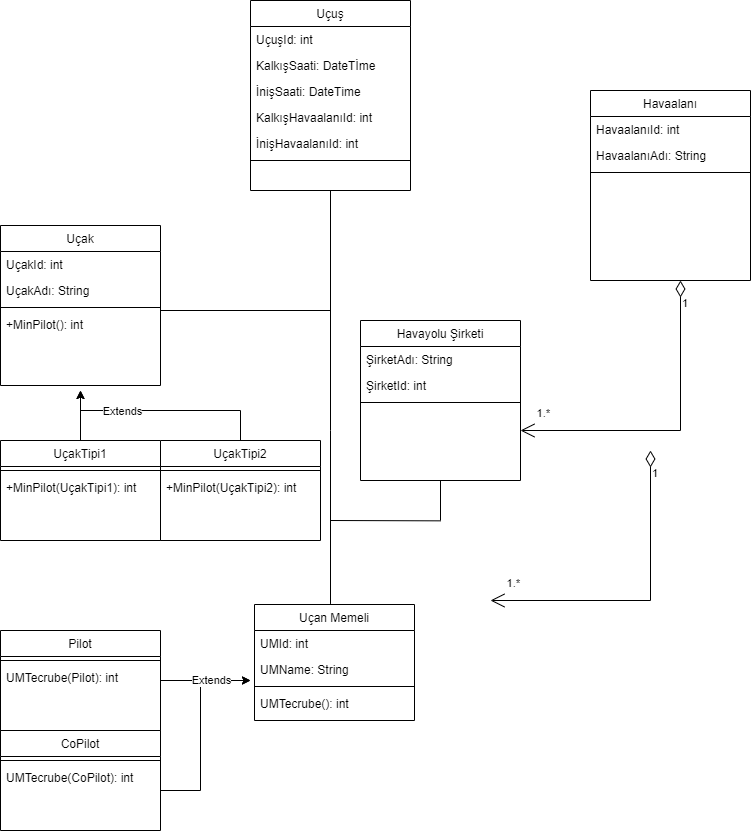

The diagram above was exported from draw.io. Its source (the exported page's mxGraphModel, read from the mxfile embedded in the PNG):
<mxGraphModel dx="637" dy="563" grid="1" gridSize="10" guides="1" tooltips="1" connect="1" arrows="1" fold="1" page="1" pageScale="1" pageWidth="827" pageHeight="1169" math="0" shadow="0">
  <root>
    <mxCell id="WIyWlLk6GJQsqaUBKTNV-0" />
    <mxCell id="WIyWlLk6GJQsqaUBKTNV-1" parent="WIyWlLk6GJQsqaUBKTNV-0" />
    <mxCell id="zkfFHV4jXpPFQw0GAbJ--17" value="Havayolu Şirketi&#10;" style="swimlane;fontStyle=0;align=center;verticalAlign=top;childLayout=stackLayout;horizontal=1;startSize=26;horizontalStack=0;resizeParent=1;resizeLast=0;collapsible=1;marginBottom=0;rounded=0;shadow=0;strokeWidth=1;" parent="WIyWlLk6GJQsqaUBKTNV-1" vertex="1">
      <mxGeometry x="360" y="330" width="160" height="160" as="geometry">
        <mxRectangle x="550" y="140" width="160" height="26" as="alternateBounds" />
      </mxGeometry>
    </mxCell>
    <mxCell id="zkfFHV4jXpPFQw0GAbJ--18" value="ŞirketAdı: String" style="text;align=left;verticalAlign=top;spacingLeft=4;spacingRight=4;overflow=hidden;rotatable=0;points=[[0,0.5],[1,0.5]];portConstraint=eastwest;" parent="zkfFHV4jXpPFQw0GAbJ--17" vertex="1">
      <mxGeometry y="26" width="160" height="26" as="geometry" />
    </mxCell>
    <mxCell id="zkfFHV4jXpPFQw0GAbJ--19" value="ŞirketId: int" style="text;align=left;verticalAlign=top;spacingLeft=4;spacingRight=4;overflow=hidden;rotatable=0;points=[[0,0.5],[1,0.5]];portConstraint=eastwest;rounded=0;shadow=0;html=0;" parent="zkfFHV4jXpPFQw0GAbJ--17" vertex="1">
      <mxGeometry y="52" width="160" height="26" as="geometry" />
    </mxCell>
    <mxCell id="zkfFHV4jXpPFQw0GAbJ--23" value="" style="line;html=1;strokeWidth=1;align=left;verticalAlign=middle;spacingTop=-1;spacingLeft=3;spacingRight=3;rotatable=0;labelPosition=right;points=[];portConstraint=eastwest;" parent="zkfFHV4jXpPFQw0GAbJ--17" vertex="1">
      <mxGeometry y="78" width="160" height="8" as="geometry" />
    </mxCell>
    <mxCell id="iH5zEjII53FVqIXyneVJ-0" value="Uçak&#10;" style="swimlane;fontStyle=0;align=center;verticalAlign=top;childLayout=stackLayout;horizontal=1;startSize=26;horizontalStack=0;resizeParent=1;resizeLast=0;collapsible=1;marginBottom=0;rounded=0;shadow=0;strokeWidth=1;" vertex="1" parent="WIyWlLk6GJQsqaUBKTNV-1">
      <mxGeometry y="235" width="160" height="160" as="geometry">
        <mxRectangle x="550" y="140" width="160" height="26" as="alternateBounds" />
      </mxGeometry>
    </mxCell>
    <mxCell id="iH5zEjII53FVqIXyneVJ-1" value="UçakId: int" style="text;align=left;verticalAlign=top;spacingLeft=4;spacingRight=4;overflow=hidden;rotatable=0;points=[[0,0.5],[1,0.5]];portConstraint=eastwest;" vertex="1" parent="iH5zEjII53FVqIXyneVJ-0">
      <mxGeometry y="26" width="160" height="26" as="geometry" />
    </mxCell>
    <mxCell id="iH5zEjII53FVqIXyneVJ-2" value="UçakAdı: String" style="text;align=left;verticalAlign=top;spacingLeft=4;spacingRight=4;overflow=hidden;rotatable=0;points=[[0,0.5],[1,0.5]];portConstraint=eastwest;rounded=0;shadow=0;html=0;" vertex="1" parent="iH5zEjII53FVqIXyneVJ-0">
      <mxGeometry y="52" width="160" height="26" as="geometry" />
    </mxCell>
    <mxCell id="iH5zEjII53FVqIXyneVJ-6" value="" style="line;html=1;strokeWidth=1;align=left;verticalAlign=middle;spacingTop=-1;spacingLeft=3;spacingRight=3;rotatable=0;labelPosition=right;points=[];portConstraint=eastwest;" vertex="1" parent="iH5zEjII53FVqIXyneVJ-0">
      <mxGeometry y="78" width="160" height="8" as="geometry" />
    </mxCell>
    <mxCell id="iH5zEjII53FVqIXyneVJ-7" value="+MinPilot(): int" style="text;align=left;verticalAlign=top;spacingLeft=4;spacingRight=4;overflow=hidden;rotatable=0;points=[[0,0.5],[1,0.5]];portConstraint=eastwest;" vertex="1" parent="iH5zEjII53FVqIXyneVJ-0">
      <mxGeometry y="86" width="160" height="26" as="geometry" />
    </mxCell>
    <mxCell id="iH5zEjII53FVqIXyneVJ-9" value="Uçuş&#10;" style="swimlane;fontStyle=0;align=center;verticalAlign=top;childLayout=stackLayout;horizontal=1;startSize=26;horizontalStack=0;resizeParent=1;resizeLast=0;collapsible=1;marginBottom=0;rounded=0;shadow=0;strokeWidth=1;" vertex="1" parent="WIyWlLk6GJQsqaUBKTNV-1">
      <mxGeometry x="250" y="10" width="160" height="190" as="geometry">
        <mxRectangle y="290" width="160" height="26" as="alternateBounds" />
      </mxGeometry>
    </mxCell>
    <mxCell id="iH5zEjII53FVqIXyneVJ-10" value="UçuşId: int" style="text;align=left;verticalAlign=top;spacingLeft=4;spacingRight=4;overflow=hidden;rotatable=0;points=[[0,0.5],[1,0.5]];portConstraint=eastwest;" vertex="1" parent="iH5zEjII53FVqIXyneVJ-9">
      <mxGeometry y="26" width="160" height="26" as="geometry" />
    </mxCell>
    <mxCell id="iH5zEjII53FVqIXyneVJ-11" value="KalkışSaati: DateTİme" style="text;align=left;verticalAlign=top;spacingLeft=4;spacingRight=4;overflow=hidden;rotatable=0;points=[[0,0.5],[1,0.5]];portConstraint=eastwest;rounded=0;shadow=0;html=0;" vertex="1" parent="iH5zEjII53FVqIXyneVJ-9">
      <mxGeometry y="52" width="160" height="26" as="geometry" />
    </mxCell>
    <mxCell id="iH5zEjII53FVqIXyneVJ-12" value="İnişSaati: DateTime" style="text;align=left;verticalAlign=top;spacingLeft=4;spacingRight=4;overflow=hidden;rotatable=0;points=[[0,0.5],[1,0.5]];portConstraint=eastwest;rounded=0;shadow=0;html=0;" vertex="1" parent="iH5zEjII53FVqIXyneVJ-9">
      <mxGeometry y="78" width="160" height="26" as="geometry" />
    </mxCell>
    <mxCell id="iH5zEjII53FVqIXyneVJ-13" value="KalkışHavaalanıId: int" style="text;align=left;verticalAlign=top;spacingLeft=4;spacingRight=4;overflow=hidden;rotatable=0;points=[[0,0.5],[1,0.5]];portConstraint=eastwest;rounded=0;shadow=0;html=0;" vertex="1" parent="iH5zEjII53FVqIXyneVJ-9">
      <mxGeometry y="104" width="160" height="26" as="geometry" />
    </mxCell>
    <mxCell id="iH5zEjII53FVqIXyneVJ-14" value="İnişHavaalanıId: int" style="text;align=left;verticalAlign=top;spacingLeft=4;spacingRight=4;overflow=hidden;rotatable=0;points=[[0,0.5],[1,0.5]];portConstraint=eastwest;rounded=0;shadow=0;html=0;" vertex="1" parent="iH5zEjII53FVqIXyneVJ-9">
      <mxGeometry y="130" width="160" height="26" as="geometry" />
    </mxCell>
    <mxCell id="iH5zEjII53FVqIXyneVJ-15" value="" style="line;html=1;strokeWidth=1;align=left;verticalAlign=middle;spacingTop=-1;spacingLeft=3;spacingRight=3;rotatable=0;labelPosition=right;points=[];portConstraint=eastwest;" vertex="1" parent="iH5zEjII53FVqIXyneVJ-9">
      <mxGeometry y="156" width="160" height="8" as="geometry" />
    </mxCell>
    <mxCell id="iH5zEjII53FVqIXyneVJ-18" value="Havaalanı" style="swimlane;fontStyle=0;align=center;verticalAlign=top;childLayout=stackLayout;horizontal=1;startSize=26;horizontalStack=0;resizeParent=1;resizeLast=0;collapsible=1;marginBottom=0;rounded=0;shadow=0;strokeWidth=1;" vertex="1" parent="WIyWlLk6GJQsqaUBKTNV-1">
      <mxGeometry x="590" y="100" width="160" height="190" as="geometry">
        <mxRectangle x="550" y="140" width="160" height="26" as="alternateBounds" />
      </mxGeometry>
    </mxCell>
    <mxCell id="iH5zEjII53FVqIXyneVJ-19" value="HavaalanıId: int" style="text;align=left;verticalAlign=top;spacingLeft=4;spacingRight=4;overflow=hidden;rotatable=0;points=[[0,0.5],[1,0.5]];portConstraint=eastwest;" vertex="1" parent="iH5zEjII53FVqIXyneVJ-18">
      <mxGeometry y="26" width="160" height="26" as="geometry" />
    </mxCell>
    <mxCell id="iH5zEjII53FVqIXyneVJ-20" value="HavaalanıAdı: String" style="text;align=left;verticalAlign=top;spacingLeft=4;spacingRight=4;overflow=hidden;rotatable=0;points=[[0,0.5],[1,0.5]];portConstraint=eastwest;rounded=0;shadow=0;html=0;" vertex="1" parent="iH5zEjII53FVqIXyneVJ-18">
      <mxGeometry y="52" width="160" height="26" as="geometry" />
    </mxCell>
    <mxCell id="iH5zEjII53FVqIXyneVJ-24" value="" style="line;html=1;strokeWidth=1;align=left;verticalAlign=middle;spacingTop=-1;spacingLeft=3;spacingRight=3;rotatable=0;labelPosition=right;points=[];portConstraint=eastwest;" vertex="1" parent="iH5zEjII53FVqIXyneVJ-18">
      <mxGeometry y="78" width="160" height="8" as="geometry" />
    </mxCell>
    <mxCell id="iH5zEjII53FVqIXyneVJ-27" value="Uçan Memeli" style="swimlane;fontStyle=0;align=center;verticalAlign=top;childLayout=stackLayout;horizontal=1;startSize=26;horizontalStack=0;resizeParent=1;resizeLast=0;collapsible=1;marginBottom=0;rounded=0;shadow=0;strokeWidth=1;" vertex="1" parent="WIyWlLk6GJQsqaUBKTNV-1">
      <mxGeometry x="254" y="614" width="160" height="116" as="geometry">
        <mxRectangle x="550" y="140" width="160" height="26" as="alternateBounds" />
      </mxGeometry>
    </mxCell>
    <mxCell id="iH5zEjII53FVqIXyneVJ-28" value="UMId: int" style="text;align=left;verticalAlign=top;spacingLeft=4;spacingRight=4;overflow=hidden;rotatable=0;points=[[0,0.5],[1,0.5]];portConstraint=eastwest;" vertex="1" parent="iH5zEjII53FVqIXyneVJ-27">
      <mxGeometry y="26" width="160" height="26" as="geometry" />
    </mxCell>
    <mxCell id="iH5zEjII53FVqIXyneVJ-29" value="UMName: String" style="text;align=left;verticalAlign=top;spacingLeft=4;spacingRight=4;overflow=hidden;rotatable=0;points=[[0,0.5],[1,0.5]];portConstraint=eastwest;rounded=0;shadow=0;html=0;" vertex="1" parent="iH5zEjII53FVqIXyneVJ-27">
      <mxGeometry y="52" width="160" height="26" as="geometry" />
    </mxCell>
    <mxCell id="iH5zEjII53FVqIXyneVJ-33" value="" style="line;html=1;strokeWidth=1;align=left;verticalAlign=middle;spacingTop=-1;spacingLeft=3;spacingRight=3;rotatable=0;labelPosition=right;points=[];portConstraint=eastwest;" vertex="1" parent="iH5zEjII53FVqIXyneVJ-27">
      <mxGeometry y="78" width="160" height="8" as="geometry" />
    </mxCell>
    <mxCell id="iH5zEjII53FVqIXyneVJ-56" value="UMTecrube(): int" style="text;align=left;verticalAlign=top;spacingLeft=4;spacingRight=4;overflow=hidden;rotatable=0;points=[[0,0.5],[1,0.5]];portConstraint=eastwest;rounded=0;shadow=0;html=0;" vertex="1" parent="iH5zEjII53FVqIXyneVJ-27">
      <mxGeometry y="86" width="160" height="26" as="geometry" />
    </mxCell>
    <mxCell id="iH5zEjII53FVqIXyneVJ-36" value="CoPilot" style="swimlane;fontStyle=0;align=center;verticalAlign=top;childLayout=stackLayout;horizontal=1;startSize=26;horizontalStack=0;resizeParent=1;resizeLast=0;collapsible=1;marginBottom=0;rounded=0;shadow=0;strokeWidth=1;" vertex="1" parent="WIyWlLk6GJQsqaUBKTNV-1">
      <mxGeometry y="740" width="160" height="100" as="geometry">
        <mxRectangle x="550" y="140" width="160" height="26" as="alternateBounds" />
      </mxGeometry>
    </mxCell>
    <mxCell id="iH5zEjII53FVqIXyneVJ-42" value="" style="line;html=1;strokeWidth=1;align=left;verticalAlign=middle;spacingTop=-1;spacingLeft=3;spacingRight=3;rotatable=0;labelPosition=right;points=[];portConstraint=eastwest;" vertex="1" parent="iH5zEjII53FVqIXyneVJ-36">
      <mxGeometry y="26" width="160" height="8" as="geometry" />
    </mxCell>
    <mxCell id="iH5zEjII53FVqIXyneVJ-55" value="UMTecrube(CoPilot): int" style="text;align=left;verticalAlign=top;spacingLeft=4;spacingRight=4;overflow=hidden;rotatable=0;points=[[0,0.5],[1,0.5]];portConstraint=eastwest;rounded=0;shadow=0;html=0;" vertex="1" parent="iH5zEjII53FVqIXyneVJ-36">
      <mxGeometry y="34" width="160" height="26" as="geometry" />
    </mxCell>
    <mxCell id="iH5zEjII53FVqIXyneVJ-45" value="Pilot&#10;" style="swimlane;fontStyle=0;align=center;verticalAlign=top;childLayout=stackLayout;horizontal=1;startSize=26;horizontalStack=0;resizeParent=1;resizeLast=0;collapsible=1;marginBottom=0;rounded=0;shadow=0;strokeWidth=1;" vertex="1" parent="WIyWlLk6GJQsqaUBKTNV-1">
      <mxGeometry y="640" width="160" height="100" as="geometry">
        <mxRectangle x="550" y="140" width="160" height="26" as="alternateBounds" />
      </mxGeometry>
    </mxCell>
    <mxCell id="iH5zEjII53FVqIXyneVJ-51" value="" style="line;html=1;strokeWidth=1;align=left;verticalAlign=middle;spacingTop=-1;spacingLeft=3;spacingRight=3;rotatable=0;labelPosition=right;points=[];portConstraint=eastwest;" vertex="1" parent="iH5zEjII53FVqIXyneVJ-45">
      <mxGeometry y="26" width="160" height="8" as="geometry" />
    </mxCell>
    <mxCell id="iH5zEjII53FVqIXyneVJ-54" value="UMTecrube(Pilot): int" style="text;align=left;verticalAlign=top;spacingLeft=4;spacingRight=4;overflow=hidden;rotatable=0;points=[[0,0.5],[1,0.5]];portConstraint=eastwest;rounded=0;shadow=0;html=0;" vertex="1" parent="iH5zEjII53FVqIXyneVJ-45">
      <mxGeometry y="34" width="160" height="26" as="geometry" />
    </mxCell>
    <mxCell id="iH5zEjII53FVqIXyneVJ-58" value="" style="endArrow=open;html=1;endSize=12;startArrow=diamondThin;startSize=14;startFill=0;edgeStyle=orthogonalEdgeStyle;rounded=0;" edge="1" parent="WIyWlLk6GJQsqaUBKTNV-1">
      <mxGeometry y="10" relative="1" as="geometry">
        <mxPoint x="680" y="290" as="sourcePoint" />
        <mxPoint x="520" y="440" as="targetPoint" />
        <Array as="points">
          <mxPoint x="680" y="440" />
        </Array>
        <mxPoint as="offset" />
      </mxGeometry>
    </mxCell>
    <mxCell id="iH5zEjII53FVqIXyneVJ-59" value="1" style="edgeLabel;resizable=0;html=1;align=left;verticalAlign=top;" connectable="0" vertex="1" parent="iH5zEjII53FVqIXyneVJ-58">
      <mxGeometry x="-1" relative="1" as="geometry">
        <mxPoint y="10" as="offset" />
      </mxGeometry>
    </mxCell>
    <mxCell id="iH5zEjII53FVqIXyneVJ-60" value="1.*" style="edgeLabel;resizable=0;html=1;align=right;verticalAlign=top;rotation=0;" connectable="0" vertex="1" parent="iH5zEjII53FVqIXyneVJ-58">
      <mxGeometry x="1" relative="1" as="geometry">
        <mxPoint x="30" y="-30" as="offset" />
      </mxGeometry>
    </mxCell>
    <mxCell id="iH5zEjII53FVqIXyneVJ-65" style="edgeStyle=none;rounded=0;orthogonalLoop=1;jettySize=auto;html=1;" edge="1" parent="WIyWlLk6GJQsqaUBKTNV-1">
      <mxGeometry relative="1" as="geometry">
        <mxPoint x="250" y="690" as="targetPoint" />
        <mxPoint x="160" y="690" as="sourcePoint" />
        <Array as="points">
          <mxPoint x="200" y="690" />
        </Array>
      </mxGeometry>
    </mxCell>
    <mxCell id="iH5zEjII53FVqIXyneVJ-66" style="edgeStyle=none;rounded=0;orthogonalLoop=1;jettySize=auto;html=1;" edge="1" parent="WIyWlLk6GJQsqaUBKTNV-1">
      <mxGeometry relative="1" as="geometry">
        <mxPoint x="250" y="690" as="targetPoint" />
        <mxPoint x="160" y="800" as="sourcePoint" />
        <Array as="points">
          <mxPoint x="200" y="800" />
          <mxPoint x="200" y="690" />
        </Array>
      </mxGeometry>
    </mxCell>
    <mxCell id="iH5zEjII53FVqIXyneVJ-67" value="Extends" style="edgeLabel;html=1;align=center;verticalAlign=middle;resizable=0;points=[];" vertex="1" connectable="0" parent="iH5zEjII53FVqIXyneVJ-66">
      <mxGeometry x="0.5987" y="1" relative="1" as="geometry">
        <mxPoint as="offset" />
      </mxGeometry>
    </mxCell>
    <mxCell id="iH5zEjII53FVqIXyneVJ-72" value="" style="endArrow=none;html=1;rounded=0;" edge="1" parent="WIyWlLk6GJQsqaUBKTNV-1">
      <mxGeometry width="50" height="50" relative="1" as="geometry">
        <mxPoint x="330" y="530" as="sourcePoint" />
        <mxPoint x="440" y="530.34" as="targetPoint" />
      </mxGeometry>
    </mxCell>
    <mxCell id="iH5zEjII53FVqIXyneVJ-73" value="" style="endArrow=none;html=1;rounded=0;exitX=0.5;exitY=1;exitDx=0;exitDy=0;" edge="1" parent="WIyWlLk6GJQsqaUBKTNV-1" source="zkfFHV4jXpPFQw0GAbJ--17">
      <mxGeometry width="50" height="50" relative="1" as="geometry">
        <mxPoint x="270" y="500" as="sourcePoint" />
        <mxPoint x="440" y="530" as="targetPoint" />
      </mxGeometry>
    </mxCell>
    <mxCell id="iH5zEjII53FVqIXyneVJ-77" value="" style="endArrow=none;html=1;rounded=0;entryX=0.475;entryY=-0.005;entryDx=0;entryDy=0;entryPerimeter=0;" edge="1" parent="WIyWlLk6GJQsqaUBKTNV-1" target="iH5zEjII53FVqIXyneVJ-27">
      <mxGeometry width="50" height="50" relative="1" as="geometry">
        <mxPoint x="330" y="440" as="sourcePoint" />
        <mxPoint x="330" y="610" as="targetPoint" />
      </mxGeometry>
    </mxCell>
    <mxCell id="iH5zEjII53FVqIXyneVJ-79" value="" style="endArrow=none;html=1;rounded=0;" edge="1" parent="WIyWlLk6GJQsqaUBKTNV-1">
      <mxGeometry width="50" height="50" relative="1" as="geometry">
        <mxPoint x="159.9999999999999" y="320.0000000000001" as="sourcePoint" />
        <mxPoint x="330" y="320" as="targetPoint" />
      </mxGeometry>
    </mxCell>
    <mxCell id="iH5zEjII53FVqIXyneVJ-80" value="" style="endArrow=none;html=1;rounded=0;" edge="1" parent="WIyWlLk6GJQsqaUBKTNV-1">
      <mxGeometry width="50" height="50" relative="1" as="geometry">
        <mxPoint x="330" y="440" as="sourcePoint" />
        <mxPoint x="330" y="200" as="targetPoint" />
      </mxGeometry>
    </mxCell>
    <mxCell id="iH5zEjII53FVqIXyneVJ-90" style="edgeStyle=none;rounded=0;orthogonalLoop=1;jettySize=auto;html=1;" edge="1" parent="WIyWlLk6GJQsqaUBKTNV-1" source="iH5zEjII53FVqIXyneVJ-81">
      <mxGeometry relative="1" as="geometry">
        <mxPoint x="80" y="400" as="targetPoint" />
      </mxGeometry>
    </mxCell>
    <mxCell id="iH5zEjII53FVqIXyneVJ-81" value="UçakTipi1" style="swimlane;fontStyle=0;align=center;verticalAlign=top;childLayout=stackLayout;horizontal=1;startSize=26;horizontalStack=0;resizeParent=1;resizeLast=0;collapsible=1;marginBottom=0;rounded=0;shadow=0;strokeWidth=1;" vertex="1" parent="WIyWlLk6GJQsqaUBKTNV-1">
      <mxGeometry y="450" width="160" height="100" as="geometry">
        <mxRectangle x="550" y="140" width="160" height="26" as="alternateBounds" />
      </mxGeometry>
    </mxCell>
    <mxCell id="iH5zEjII53FVqIXyneVJ-82" value="" style="line;html=1;strokeWidth=1;align=left;verticalAlign=middle;spacingTop=-1;spacingLeft=3;spacingRight=3;rotatable=0;labelPosition=right;points=[];portConstraint=eastwest;" vertex="1" parent="iH5zEjII53FVqIXyneVJ-81">
      <mxGeometry y="26" width="160" height="8" as="geometry" />
    </mxCell>
    <mxCell id="iH5zEjII53FVqIXyneVJ-88" value="+MinPilot(UçakTipi1): int" style="text;align=left;verticalAlign=top;spacingLeft=4;spacingRight=4;overflow=hidden;rotatable=0;points=[[0,0.5],[1,0.5]];portConstraint=eastwest;" vertex="1" parent="iH5zEjII53FVqIXyneVJ-81">
      <mxGeometry y="34" width="160" height="26" as="geometry" />
    </mxCell>
    <mxCell id="iH5zEjII53FVqIXyneVJ-91" style="edgeStyle=none;rounded=0;orthogonalLoop=1;jettySize=auto;html=1;" edge="1" parent="WIyWlLk6GJQsqaUBKTNV-1" source="iH5zEjII53FVqIXyneVJ-84">
      <mxGeometry relative="1" as="geometry">
        <mxPoint x="80" y="400" as="targetPoint" />
        <Array as="points">
          <mxPoint x="240" y="420" />
          <mxPoint x="80" y="420" />
        </Array>
      </mxGeometry>
    </mxCell>
    <mxCell id="iH5zEjII53FVqIXyneVJ-92" value="Extends" style="edgeLabel;html=1;align=center;verticalAlign=middle;resizable=0;points=[];" vertex="1" connectable="0" parent="iH5zEjII53FVqIXyneVJ-91">
      <mxGeometry x="0.4204" relative="1" as="geometry">
        <mxPoint as="offset" />
      </mxGeometry>
    </mxCell>
    <mxCell id="iH5zEjII53FVqIXyneVJ-84" value="UçakTipi2" style="swimlane;fontStyle=0;align=center;verticalAlign=top;childLayout=stackLayout;horizontal=1;startSize=26;horizontalStack=0;resizeParent=1;resizeLast=0;collapsible=1;marginBottom=0;rounded=0;shadow=0;strokeWidth=1;" vertex="1" parent="WIyWlLk6GJQsqaUBKTNV-1">
      <mxGeometry x="160" y="450" width="160" height="100" as="geometry">
        <mxRectangle x="550" y="140" width="160" height="26" as="alternateBounds" />
      </mxGeometry>
    </mxCell>
    <mxCell id="iH5zEjII53FVqIXyneVJ-85" value="" style="line;html=1;strokeWidth=1;align=left;verticalAlign=middle;spacingTop=-1;spacingLeft=3;spacingRight=3;rotatable=0;labelPosition=right;points=[];portConstraint=eastwest;" vertex="1" parent="iH5zEjII53FVqIXyneVJ-84">
      <mxGeometry y="26" width="160" height="8" as="geometry" />
    </mxCell>
    <mxCell id="iH5zEjII53FVqIXyneVJ-89" value="+MinPilot(UçakTipi2): int" style="text;align=left;verticalAlign=top;spacingLeft=4;spacingRight=4;overflow=hidden;rotatable=0;points=[[0,0.5],[1,0.5]];portConstraint=eastwest;" vertex="1" parent="iH5zEjII53FVqIXyneVJ-84">
      <mxGeometry y="34" width="160" height="26" as="geometry" />
    </mxCell>
    <mxCell id="iH5zEjII53FVqIXyneVJ-93" value="" style="endArrow=open;html=1;endSize=12;startArrow=diamondThin;startSize=14;startFill=0;edgeStyle=orthogonalEdgeStyle;rounded=0;" edge="1" parent="WIyWlLk6GJQsqaUBKTNV-1">
      <mxGeometry y="10" relative="1" as="geometry">
        <mxPoint x="650" y="460" as="sourcePoint" />
        <mxPoint x="490" y="610" as="targetPoint" />
        <Array as="points">
          <mxPoint x="650" y="610" />
        </Array>
        <mxPoint as="offset" />
      </mxGeometry>
    </mxCell>
    <mxCell id="iH5zEjII53FVqIXyneVJ-94" value="1" style="edgeLabel;resizable=0;html=1;align=left;verticalAlign=top;" connectable="0" vertex="1" parent="iH5zEjII53FVqIXyneVJ-93">
      <mxGeometry x="-1" relative="1" as="geometry">
        <mxPoint y="10" as="offset" />
      </mxGeometry>
    </mxCell>
    <mxCell id="iH5zEjII53FVqIXyneVJ-95" value="1.*" style="edgeLabel;resizable=0;html=1;align=right;verticalAlign=top;rotation=0;" connectable="0" vertex="1" parent="iH5zEjII53FVqIXyneVJ-93">
      <mxGeometry x="1" relative="1" as="geometry">
        <mxPoint x="30" y="-30" as="offset" />
      </mxGeometry>
    </mxCell>
  </root>
</mxGraphModel>